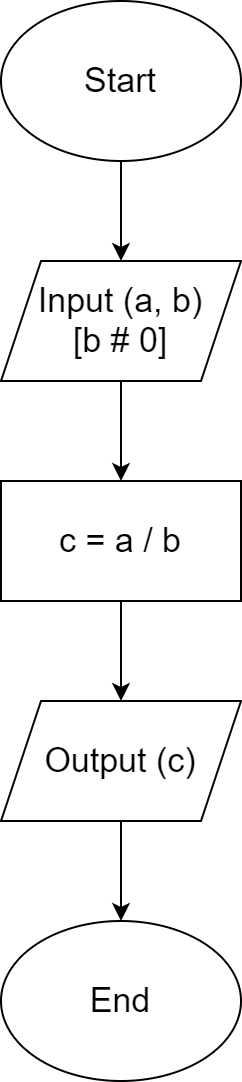

The diagram above was exported from draw.io. Its source (the exported page's mxGraphModel, read from the mxfile embedded in the PNG):
<mxGraphModel dx="1038" dy="547" grid="1" gridSize="10" guides="1" tooltips="1" connect="1" arrows="1" fold="1" page="1" pageScale="1" pageWidth="850" pageHeight="1100" math="0" shadow="0">
  <root>
    <mxCell id="0" />
    <mxCell id="1" parent="0" />
    <mxCell id="0wWDTgxS0e3Ed3e1jZxA-1" style="edgeStyle=orthogonalEdgeStyle;rounded=0;orthogonalLoop=1;jettySize=auto;html=1;fontSize=18;" edge="1" parent="1" source="0wWDTgxS0e3Ed3e1jZxA-2" target="0wWDTgxS0e3Ed3e1jZxA-4">
      <mxGeometry relative="1" as="geometry">
        <mxPoint x="440" y="120" as="targetPoint" />
      </mxGeometry>
    </mxCell>
    <mxCell id="0wWDTgxS0e3Ed3e1jZxA-2" value="Start" style="ellipse;whiteSpace=wrap;html=1;fontSize=17;" vertex="1" parent="1">
      <mxGeometry x="380" width="120" height="80" as="geometry" />
    </mxCell>
    <mxCell id="0wWDTgxS0e3Ed3e1jZxA-3" style="edgeStyle=orthogonalEdgeStyle;rounded=0;orthogonalLoop=1;jettySize=auto;html=1;exitX=0.5;exitY=1;exitDx=0;exitDy=0;fontSize=17;" edge="1" parent="1" source="0wWDTgxS0e3Ed3e1jZxA-4" target="0wWDTgxS0e3Ed3e1jZxA-6">
      <mxGeometry relative="1" as="geometry">
        <mxPoint x="440" y="240" as="targetPoint" />
      </mxGeometry>
    </mxCell>
    <mxCell id="0wWDTgxS0e3Ed3e1jZxA-4" value="Input (a, b)&lt;br&gt;[b # 0]" style="shape=parallelogram;perimeter=parallelogramPerimeter;whiteSpace=wrap;html=1;fixedSize=1;fontSize=17;" vertex="1" parent="1">
      <mxGeometry x="380" y="130" width="120" height="60" as="geometry" />
    </mxCell>
    <mxCell id="0wWDTgxS0e3Ed3e1jZxA-5" style="edgeStyle=orthogonalEdgeStyle;rounded=0;orthogonalLoop=1;jettySize=auto;html=1;exitX=0.5;exitY=1;exitDx=0;exitDy=0;fontSize=17;" edge="1" parent="1" source="0wWDTgxS0e3Ed3e1jZxA-6" target="0wWDTgxS0e3Ed3e1jZxA-8">
      <mxGeometry relative="1" as="geometry">
        <mxPoint x="440" y="350" as="targetPoint" />
      </mxGeometry>
    </mxCell>
    <mxCell id="0wWDTgxS0e3Ed3e1jZxA-6" value="c = a / b" style="rounded=0;whiteSpace=wrap;html=1;fontSize=17;" vertex="1" parent="1">
      <mxGeometry x="380" y="240" width="120" height="60" as="geometry" />
    </mxCell>
    <mxCell id="0wWDTgxS0e3Ed3e1jZxA-7" style="edgeStyle=orthogonalEdgeStyle;rounded=0;orthogonalLoop=1;jettySize=auto;html=1;exitX=0.5;exitY=1;exitDx=0;exitDy=0;fontSize=17;" edge="1" parent="1" source="0wWDTgxS0e3Ed3e1jZxA-8" target="0wWDTgxS0e3Ed3e1jZxA-9">
      <mxGeometry relative="1" as="geometry">
        <mxPoint x="440" y="460" as="targetPoint" />
      </mxGeometry>
    </mxCell>
    <mxCell id="0wWDTgxS0e3Ed3e1jZxA-8" value="Output (c)" style="shape=parallelogram;perimeter=parallelogramPerimeter;whiteSpace=wrap;html=1;fixedSize=1;fontSize=17;" vertex="1" parent="1">
      <mxGeometry x="380" y="350" width="120" height="60" as="geometry" />
    </mxCell>
    <mxCell id="0wWDTgxS0e3Ed3e1jZxA-9" value="End" style="ellipse;whiteSpace=wrap;html=1;fontSize=17;" vertex="1" parent="1">
      <mxGeometry x="380" y="460" width="120" height="80" as="geometry" />
    </mxCell>
  </root>
</mxGraphModel>